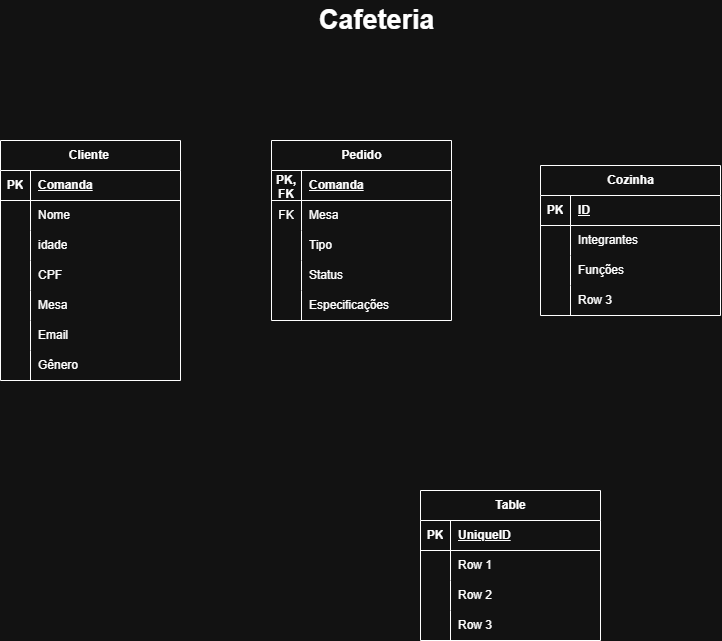

The diagram above was exported from draw.io. Its source (the exported page's mxGraphModel, read from the mxfile embedded in the PNG):
<mxGraphModel dx="1414" dy="777" grid="1" gridSize="10" guides="1" tooltips="1" connect="1" arrows="1" fold="1" page="1" pageScale="1" pageWidth="827" pageHeight="1169" math="0" shadow="0">
  <root>
    <mxCell id="0" />
    <mxCell id="1" parent="0" />
    <mxCell id="gNOXLOQYoRRN1JJQ8gGb-40" parent="1" style="shape=table;startSize=30;container=1;collapsible=1;childLayout=tableLayout;fixedRows=1;rowLines=0;fontStyle=1;align=center;resizeLast=1;html=1;" value="Table" vertex="1">
      <mxGeometry height="150" width="180" x="470" y="500" as="geometry" />
    </mxCell>
    <mxCell id="gNOXLOQYoRRN1JJQ8gGb-41" parent="gNOXLOQYoRRN1JJQ8gGb-40" style="shape=tableRow;horizontal=0;startSize=0;swimlaneHead=0;swimlaneBody=0;fillColor=none;collapsible=0;dropTarget=0;points=[[0,0.5],[1,0.5]];portConstraint=eastwest;top=0;left=0;right=0;bottom=1;" value="" vertex="1">
      <mxGeometry height="30" width="180" y="30" as="geometry" />
    </mxCell>
    <mxCell id="gNOXLOQYoRRN1JJQ8gGb-42" parent="gNOXLOQYoRRN1JJQ8gGb-41" style="shape=partialRectangle;connectable=0;fillColor=none;top=0;left=0;bottom=0;right=0;fontStyle=1;overflow=hidden;whiteSpace=wrap;html=1;" value="PK" vertex="1">
      <mxGeometry height="30" width="30" as="geometry">
        <mxRectangle height="30" width="30" as="alternateBounds" />
      </mxGeometry>
    </mxCell>
    <mxCell id="gNOXLOQYoRRN1JJQ8gGb-43" parent="gNOXLOQYoRRN1JJQ8gGb-41" style="shape=partialRectangle;connectable=0;fillColor=none;top=0;left=0;bottom=0;right=0;align=left;spacingLeft=6;fontStyle=5;overflow=hidden;whiteSpace=wrap;html=1;" value="UniqueID" vertex="1">
      <mxGeometry height="30" width="150" x="30" as="geometry">
        <mxRectangle height="30" width="150" as="alternateBounds" />
      </mxGeometry>
    </mxCell>
    <mxCell id="gNOXLOQYoRRN1JJQ8gGb-44" parent="gNOXLOQYoRRN1JJQ8gGb-40" style="shape=tableRow;horizontal=0;startSize=0;swimlaneHead=0;swimlaneBody=0;fillColor=none;collapsible=0;dropTarget=0;points=[[0,0.5],[1,0.5]];portConstraint=eastwest;top=0;left=0;right=0;bottom=0;" value="" vertex="1">
      <mxGeometry height="30" width="180" y="60" as="geometry" />
    </mxCell>
    <mxCell id="gNOXLOQYoRRN1JJQ8gGb-45" parent="gNOXLOQYoRRN1JJQ8gGb-44" style="shape=partialRectangle;connectable=0;fillColor=none;top=0;left=0;bottom=0;right=0;editable=1;overflow=hidden;whiteSpace=wrap;html=1;" value="" vertex="1">
      <mxGeometry height="30" width="30" as="geometry">
        <mxRectangle height="30" width="30" as="alternateBounds" />
      </mxGeometry>
    </mxCell>
    <mxCell id="gNOXLOQYoRRN1JJQ8gGb-46" parent="gNOXLOQYoRRN1JJQ8gGb-44" style="shape=partialRectangle;connectable=0;fillColor=none;top=0;left=0;bottom=0;right=0;align=left;spacingLeft=6;overflow=hidden;whiteSpace=wrap;html=1;" value="Row 1" vertex="1">
      <mxGeometry height="30" width="150" x="30" as="geometry">
        <mxRectangle height="30" width="150" as="alternateBounds" />
      </mxGeometry>
    </mxCell>
    <mxCell id="gNOXLOQYoRRN1JJQ8gGb-47" parent="gNOXLOQYoRRN1JJQ8gGb-40" style="shape=tableRow;horizontal=0;startSize=0;swimlaneHead=0;swimlaneBody=0;fillColor=none;collapsible=0;dropTarget=0;points=[[0,0.5],[1,0.5]];portConstraint=eastwest;top=0;left=0;right=0;bottom=0;" value="" vertex="1">
      <mxGeometry height="30" width="180" y="90" as="geometry" />
    </mxCell>
    <mxCell id="gNOXLOQYoRRN1JJQ8gGb-48" parent="gNOXLOQYoRRN1JJQ8gGb-47" style="shape=partialRectangle;connectable=0;fillColor=none;top=0;left=0;bottom=0;right=0;editable=1;overflow=hidden;whiteSpace=wrap;html=1;" value="" vertex="1">
      <mxGeometry height="30" width="30" as="geometry">
        <mxRectangle height="30" width="30" as="alternateBounds" />
      </mxGeometry>
    </mxCell>
    <mxCell id="gNOXLOQYoRRN1JJQ8gGb-49" parent="gNOXLOQYoRRN1JJQ8gGb-47" style="shape=partialRectangle;connectable=0;fillColor=none;top=0;left=0;bottom=0;right=0;align=left;spacingLeft=6;overflow=hidden;whiteSpace=wrap;html=1;" value="Row 2" vertex="1">
      <mxGeometry height="30" width="150" x="30" as="geometry">
        <mxRectangle height="30" width="150" as="alternateBounds" />
      </mxGeometry>
    </mxCell>
    <mxCell id="gNOXLOQYoRRN1JJQ8gGb-50" parent="gNOXLOQYoRRN1JJQ8gGb-40" style="shape=tableRow;horizontal=0;startSize=0;swimlaneHead=0;swimlaneBody=0;fillColor=none;collapsible=0;dropTarget=0;points=[[0,0.5],[1,0.5]];portConstraint=eastwest;top=0;left=0;right=0;bottom=0;" value="" vertex="1">
      <mxGeometry height="30" width="180" y="120" as="geometry" />
    </mxCell>
    <mxCell id="gNOXLOQYoRRN1JJQ8gGb-51" parent="gNOXLOQYoRRN1JJQ8gGb-50" style="shape=partialRectangle;connectable=0;fillColor=none;top=0;left=0;bottom=0;right=0;editable=1;overflow=hidden;whiteSpace=wrap;html=1;" value="" vertex="1">
      <mxGeometry height="30" width="30" as="geometry">
        <mxRectangle height="30" width="30" as="alternateBounds" />
      </mxGeometry>
    </mxCell>
    <mxCell id="gNOXLOQYoRRN1JJQ8gGb-52" parent="gNOXLOQYoRRN1JJQ8gGb-50" style="shape=partialRectangle;connectable=0;fillColor=none;top=0;left=0;bottom=0;right=0;align=left;spacingLeft=6;overflow=hidden;whiteSpace=wrap;html=1;" value="Row 3" vertex="1">
      <mxGeometry height="30" width="150" x="30" as="geometry">
        <mxRectangle height="30" width="150" as="alternateBounds" />
      </mxGeometry>
    </mxCell>
    <mxCell id="gNOXLOQYoRRN1JJQ8gGb-53" parent="1" style="shape=table;startSize=30;container=1;collapsible=1;childLayout=tableLayout;fixedRows=1;rowLines=0;fontStyle=1;align=center;resizeLast=1;html=1;" value="Cozinha" vertex="1">
      <mxGeometry height="150" width="180" x="590" y="175" as="geometry" />
    </mxCell>
    <mxCell id="gNOXLOQYoRRN1JJQ8gGb-54" parent="gNOXLOQYoRRN1JJQ8gGb-53" style="shape=tableRow;horizontal=0;startSize=0;swimlaneHead=0;swimlaneBody=0;fillColor=none;collapsible=0;dropTarget=0;points=[[0,0.5],[1,0.5]];portConstraint=eastwest;top=0;left=0;right=0;bottom=1;" value="" vertex="1">
      <mxGeometry height="30" width="180" y="30" as="geometry" />
    </mxCell>
    <mxCell id="gNOXLOQYoRRN1JJQ8gGb-55" parent="gNOXLOQYoRRN1JJQ8gGb-54" style="shape=partialRectangle;connectable=0;fillColor=none;top=0;left=0;bottom=0;right=0;fontStyle=1;overflow=hidden;whiteSpace=wrap;html=1;" value="PK" vertex="1">
      <mxGeometry height="30" width="30" as="geometry">
        <mxRectangle height="30" width="30" as="alternateBounds" />
      </mxGeometry>
    </mxCell>
    <mxCell id="gNOXLOQYoRRN1JJQ8gGb-56" parent="gNOXLOQYoRRN1JJQ8gGb-54" style="shape=partialRectangle;connectable=0;fillColor=none;top=0;left=0;bottom=0;right=0;align=left;spacingLeft=6;fontStyle=5;overflow=hidden;whiteSpace=wrap;html=1;" value="ID" vertex="1">
      <mxGeometry height="30" width="150" x="30" as="geometry">
        <mxRectangle height="30" width="150" as="alternateBounds" />
      </mxGeometry>
    </mxCell>
    <mxCell id="gNOXLOQYoRRN1JJQ8gGb-57" parent="gNOXLOQYoRRN1JJQ8gGb-53" style="shape=tableRow;horizontal=0;startSize=0;swimlaneHead=0;swimlaneBody=0;fillColor=none;collapsible=0;dropTarget=0;points=[[0,0.5],[1,0.5]];portConstraint=eastwest;top=0;left=0;right=0;bottom=0;" value="" vertex="1">
      <mxGeometry height="30" width="180" y="60" as="geometry" />
    </mxCell>
    <mxCell id="gNOXLOQYoRRN1JJQ8gGb-58" parent="gNOXLOQYoRRN1JJQ8gGb-57" style="shape=partialRectangle;connectable=0;fillColor=none;top=0;left=0;bottom=0;right=0;editable=1;overflow=hidden;whiteSpace=wrap;html=1;" value="" vertex="1">
      <mxGeometry height="30" width="30" as="geometry">
        <mxRectangle height="30" width="30" as="alternateBounds" />
      </mxGeometry>
    </mxCell>
    <mxCell id="gNOXLOQYoRRN1JJQ8gGb-59" parent="gNOXLOQYoRRN1JJQ8gGb-57" style="shape=partialRectangle;connectable=0;fillColor=none;top=0;left=0;bottom=0;right=0;align=left;spacingLeft=6;overflow=hidden;whiteSpace=wrap;html=1;" value="Integrantes" vertex="1">
      <mxGeometry height="30" width="150" x="30" as="geometry">
        <mxRectangle height="30" width="150" as="alternateBounds" />
      </mxGeometry>
    </mxCell>
    <mxCell id="gNOXLOQYoRRN1JJQ8gGb-60" parent="gNOXLOQYoRRN1JJQ8gGb-53" style="shape=tableRow;horizontal=0;startSize=0;swimlaneHead=0;swimlaneBody=0;fillColor=none;collapsible=0;dropTarget=0;points=[[0,0.5],[1,0.5]];portConstraint=eastwest;top=0;left=0;right=0;bottom=0;" value="" vertex="1">
      <mxGeometry height="30" width="180" y="90" as="geometry" />
    </mxCell>
    <mxCell id="gNOXLOQYoRRN1JJQ8gGb-61" parent="gNOXLOQYoRRN1JJQ8gGb-60" style="shape=partialRectangle;connectable=0;fillColor=none;top=0;left=0;bottom=0;right=0;editable=1;overflow=hidden;whiteSpace=wrap;html=1;" value="" vertex="1">
      <mxGeometry height="30" width="30" as="geometry">
        <mxRectangle height="30" width="30" as="alternateBounds" />
      </mxGeometry>
    </mxCell>
    <mxCell id="gNOXLOQYoRRN1JJQ8gGb-62" parent="gNOXLOQYoRRN1JJQ8gGb-60" style="shape=partialRectangle;connectable=0;fillColor=none;top=0;left=0;bottom=0;right=0;align=left;spacingLeft=6;overflow=hidden;whiteSpace=wrap;html=1;" value="Funções" vertex="1">
      <mxGeometry height="30" width="150" x="30" as="geometry">
        <mxRectangle height="30" width="150" as="alternateBounds" />
      </mxGeometry>
    </mxCell>
    <mxCell id="gNOXLOQYoRRN1JJQ8gGb-63" parent="gNOXLOQYoRRN1JJQ8gGb-53" style="shape=tableRow;horizontal=0;startSize=0;swimlaneHead=0;swimlaneBody=0;fillColor=none;collapsible=0;dropTarget=0;points=[[0,0.5],[1,0.5]];portConstraint=eastwest;top=0;left=0;right=0;bottom=0;" value="" vertex="1">
      <mxGeometry height="30" width="180" y="120" as="geometry" />
    </mxCell>
    <mxCell id="gNOXLOQYoRRN1JJQ8gGb-64" parent="gNOXLOQYoRRN1JJQ8gGb-63" style="shape=partialRectangle;connectable=0;fillColor=none;top=0;left=0;bottom=0;right=0;editable=1;overflow=hidden;whiteSpace=wrap;html=1;" value="" vertex="1">
      <mxGeometry height="30" width="30" as="geometry">
        <mxRectangle height="30" width="30" as="alternateBounds" />
      </mxGeometry>
    </mxCell>
    <mxCell id="gNOXLOQYoRRN1JJQ8gGb-65" parent="gNOXLOQYoRRN1JJQ8gGb-63" style="shape=partialRectangle;connectable=0;fillColor=none;top=0;left=0;bottom=0;right=0;align=left;spacingLeft=6;overflow=hidden;whiteSpace=wrap;html=1;" value="Row 3" vertex="1">
      <mxGeometry height="30" width="150" x="30" as="geometry">
        <mxRectangle height="30" width="150" as="alternateBounds" />
      </mxGeometry>
    </mxCell>
    <mxCell id="gNOXLOQYoRRN1JJQ8gGb-79" parent="1" style="shape=table;startSize=30;container=1;collapsible=1;childLayout=tableLayout;fixedRows=1;rowLines=0;fontStyle=1;align=center;resizeLast=1;html=1;" value="Cliente&amp;nbsp;" vertex="1">
      <mxGeometry height="240" width="180" x="50" y="150" as="geometry" />
    </mxCell>
    <mxCell id="gNOXLOQYoRRN1JJQ8gGb-80" parent="gNOXLOQYoRRN1JJQ8gGb-79" style="shape=tableRow;horizontal=0;startSize=0;swimlaneHead=0;swimlaneBody=0;fillColor=none;collapsible=0;dropTarget=0;points=[[0,0.5],[1,0.5]];portConstraint=eastwest;top=0;left=0;right=0;bottom=1;" value="" vertex="1">
      <mxGeometry height="30" width="180" y="30" as="geometry" />
    </mxCell>
    <mxCell id="gNOXLOQYoRRN1JJQ8gGb-81" parent="gNOXLOQYoRRN1JJQ8gGb-80" style="shape=partialRectangle;connectable=0;fillColor=none;top=0;left=0;bottom=0;right=0;fontStyle=1;overflow=hidden;whiteSpace=wrap;html=1;" value="PK" vertex="1">
      <mxGeometry height="30" width="30" as="geometry">
        <mxRectangle height="30" width="30" as="alternateBounds" />
      </mxGeometry>
    </mxCell>
    <mxCell id="gNOXLOQYoRRN1JJQ8gGb-82" parent="gNOXLOQYoRRN1JJQ8gGb-80" style="shape=partialRectangle;connectable=0;fillColor=none;top=0;left=0;bottom=0;right=0;align=left;spacingLeft=6;fontStyle=5;overflow=hidden;whiteSpace=wrap;html=1;" value="Comanda" vertex="1">
      <mxGeometry height="30" width="150" x="30" as="geometry">
        <mxRectangle height="30" width="150" as="alternateBounds" />
      </mxGeometry>
    </mxCell>
    <mxCell id="gNOXLOQYoRRN1JJQ8gGb-83" parent="gNOXLOQYoRRN1JJQ8gGb-79" style="shape=tableRow;horizontal=0;startSize=0;swimlaneHead=0;swimlaneBody=0;fillColor=none;collapsible=0;dropTarget=0;points=[[0,0.5],[1,0.5]];portConstraint=eastwest;top=0;left=0;right=0;bottom=0;" value="" vertex="1">
      <mxGeometry height="30" width="180" y="60" as="geometry" />
    </mxCell>
    <mxCell id="gNOXLOQYoRRN1JJQ8gGb-84" parent="gNOXLOQYoRRN1JJQ8gGb-83" style="shape=partialRectangle;connectable=0;fillColor=none;top=0;left=0;bottom=0;right=0;editable=1;overflow=hidden;whiteSpace=wrap;html=1;" value="" vertex="1">
      <mxGeometry height="30" width="30" as="geometry">
        <mxRectangle height="30" width="30" as="alternateBounds" />
      </mxGeometry>
    </mxCell>
    <mxCell id="gNOXLOQYoRRN1JJQ8gGb-85" parent="gNOXLOQYoRRN1JJQ8gGb-83" style="shape=partialRectangle;connectable=0;fillColor=none;top=0;left=0;bottom=0;right=0;align=left;spacingLeft=6;overflow=hidden;whiteSpace=wrap;html=1;" value="Nome" vertex="1">
      <mxGeometry height="30" width="150" x="30" as="geometry">
        <mxRectangle height="30" width="150" as="alternateBounds" />
      </mxGeometry>
    </mxCell>
    <mxCell id="gNOXLOQYoRRN1JJQ8gGb-86" parent="gNOXLOQYoRRN1JJQ8gGb-79" style="shape=tableRow;horizontal=0;startSize=0;swimlaneHead=0;swimlaneBody=0;fillColor=none;collapsible=0;dropTarget=0;points=[[0,0.5],[1,0.5]];portConstraint=eastwest;top=0;left=0;right=0;bottom=0;" value="" vertex="1">
      <mxGeometry height="30" width="180" y="90" as="geometry" />
    </mxCell>
    <mxCell id="gNOXLOQYoRRN1JJQ8gGb-87" parent="gNOXLOQYoRRN1JJQ8gGb-86" style="shape=partialRectangle;connectable=0;fillColor=none;top=0;left=0;bottom=0;right=0;editable=1;overflow=hidden;whiteSpace=wrap;html=1;" value="" vertex="1">
      <mxGeometry height="30" width="30" as="geometry">
        <mxRectangle height="30" width="30" as="alternateBounds" />
      </mxGeometry>
    </mxCell>
    <mxCell id="gNOXLOQYoRRN1JJQ8gGb-88" parent="gNOXLOQYoRRN1JJQ8gGb-86" style="shape=partialRectangle;connectable=0;fillColor=none;top=0;left=0;bottom=0;right=0;align=left;spacingLeft=6;overflow=hidden;whiteSpace=wrap;html=1;" value="idade" vertex="1">
      <mxGeometry height="30" width="150" x="30" as="geometry">
        <mxRectangle height="30" width="150" as="alternateBounds" />
      </mxGeometry>
    </mxCell>
    <mxCell id="gNOXLOQYoRRN1JJQ8gGb-89" parent="gNOXLOQYoRRN1JJQ8gGb-79" style="shape=tableRow;horizontal=0;startSize=0;swimlaneHead=0;swimlaneBody=0;fillColor=none;collapsible=0;dropTarget=0;points=[[0,0.5],[1,0.5]];portConstraint=eastwest;top=0;left=0;right=0;bottom=0;" value="" vertex="1">
      <mxGeometry height="30" width="180" y="120" as="geometry" />
    </mxCell>
    <mxCell id="gNOXLOQYoRRN1JJQ8gGb-90" parent="gNOXLOQYoRRN1JJQ8gGb-89" style="shape=partialRectangle;connectable=0;fillColor=none;top=0;left=0;bottom=0;right=0;editable=1;overflow=hidden;whiteSpace=wrap;html=1;" value="" vertex="1">
      <mxGeometry height="30" width="30" as="geometry">
        <mxRectangle height="30" width="30" as="alternateBounds" />
      </mxGeometry>
    </mxCell>
    <mxCell id="gNOXLOQYoRRN1JJQ8gGb-91" parent="gNOXLOQYoRRN1JJQ8gGb-89" style="shape=partialRectangle;connectable=0;fillColor=none;top=0;left=0;bottom=0;right=0;align=left;spacingLeft=6;overflow=hidden;whiteSpace=wrap;html=1;" value="CPF" vertex="1">
      <mxGeometry height="30" width="150" x="30" as="geometry">
        <mxRectangle height="30" width="150" as="alternateBounds" />
      </mxGeometry>
    </mxCell>
    <mxCell id="gNOXLOQYoRRN1JJQ8gGb-123" parent="gNOXLOQYoRRN1JJQ8gGb-79" style="shape=tableRow;horizontal=0;startSize=0;swimlaneHead=0;swimlaneBody=0;fillColor=none;collapsible=0;dropTarget=0;points=[[0,0.5],[1,0.5]];portConstraint=eastwest;top=0;left=0;right=0;bottom=0;" value="" vertex="1">
      <mxGeometry height="30" width="180" y="150" as="geometry" />
    </mxCell>
    <mxCell id="gNOXLOQYoRRN1JJQ8gGb-124" parent="gNOXLOQYoRRN1JJQ8gGb-123" style="shape=partialRectangle;connectable=0;fillColor=none;top=0;left=0;bottom=0;right=0;editable=1;overflow=hidden;whiteSpace=wrap;html=1;" value="" vertex="1">
      <mxGeometry height="30" width="30" as="geometry">
        <mxRectangle height="30" width="30" as="alternateBounds" />
      </mxGeometry>
    </mxCell>
    <mxCell id="gNOXLOQYoRRN1JJQ8gGb-125" parent="gNOXLOQYoRRN1JJQ8gGb-123" style="shape=partialRectangle;connectable=0;fillColor=none;top=0;left=0;bottom=0;right=0;align=left;spacingLeft=6;overflow=hidden;whiteSpace=wrap;html=1;" value="Mesa" vertex="1">
      <mxGeometry height="30" width="150" x="30" as="geometry">
        <mxRectangle height="30" width="150" as="alternateBounds" />
      </mxGeometry>
    </mxCell>
    <mxCell id="gNOXLOQYoRRN1JJQ8gGb-136" parent="gNOXLOQYoRRN1JJQ8gGb-79" style="shape=tableRow;horizontal=0;startSize=0;swimlaneHead=0;swimlaneBody=0;fillColor=none;collapsible=0;dropTarget=0;points=[[0,0.5],[1,0.5]];portConstraint=eastwest;top=0;left=0;right=0;bottom=0;" value="" vertex="1">
      <mxGeometry height="30" width="180" y="180" as="geometry" />
    </mxCell>
    <mxCell id="gNOXLOQYoRRN1JJQ8gGb-137" parent="gNOXLOQYoRRN1JJQ8gGb-136" style="shape=partialRectangle;connectable=0;fillColor=none;top=0;left=0;bottom=0;right=0;editable=1;overflow=hidden;whiteSpace=wrap;html=1;" value="" vertex="1">
      <mxGeometry height="30" width="30" as="geometry">
        <mxRectangle height="30" width="30" as="alternateBounds" />
      </mxGeometry>
    </mxCell>
    <mxCell id="gNOXLOQYoRRN1JJQ8gGb-138" parent="gNOXLOQYoRRN1JJQ8gGb-136" style="shape=partialRectangle;connectable=0;fillColor=none;top=0;left=0;bottom=0;right=0;align=left;spacingLeft=6;overflow=hidden;whiteSpace=wrap;html=1;" value="Email" vertex="1">
      <mxGeometry height="30" width="150" x="30" as="geometry">
        <mxRectangle height="30" width="150" as="alternateBounds" />
      </mxGeometry>
    </mxCell>
    <mxCell id="gNOXLOQYoRRN1JJQ8gGb-139" parent="gNOXLOQYoRRN1JJQ8gGb-79" style="shape=tableRow;horizontal=0;startSize=0;swimlaneHead=0;swimlaneBody=0;fillColor=none;collapsible=0;dropTarget=0;points=[[0,0.5],[1,0.5]];portConstraint=eastwest;top=0;left=0;right=0;bottom=0;" value="" vertex="1">
      <mxGeometry height="30" width="180" y="210" as="geometry" />
    </mxCell>
    <mxCell id="gNOXLOQYoRRN1JJQ8gGb-140" parent="gNOXLOQYoRRN1JJQ8gGb-139" style="shape=partialRectangle;connectable=0;fillColor=none;top=0;left=0;bottom=0;right=0;editable=1;overflow=hidden;whiteSpace=wrap;html=1;" value="" vertex="1">
      <mxGeometry height="30" width="30" as="geometry">
        <mxRectangle height="30" width="30" as="alternateBounds" />
      </mxGeometry>
    </mxCell>
    <mxCell id="gNOXLOQYoRRN1JJQ8gGb-141" parent="gNOXLOQYoRRN1JJQ8gGb-139" style="shape=partialRectangle;connectable=0;fillColor=none;top=0;left=0;bottom=0;right=0;align=left;spacingLeft=6;overflow=hidden;whiteSpace=wrap;html=1;" value="Gênero" vertex="1">
      <mxGeometry height="30" width="150" x="30" as="geometry">
        <mxRectangle height="30" width="150" as="alternateBounds" />
      </mxGeometry>
    </mxCell>
    <mxCell id="gNOXLOQYoRRN1JJQ8gGb-92" parent="1" style="shape=table;startSize=30;container=1;collapsible=1;childLayout=tableLayout;fixedRows=1;rowLines=0;fontStyle=1;align=center;resizeLast=1;html=1;" value="Pedido" vertex="1">
      <mxGeometry height="180" width="180" x="321" y="150" as="geometry" />
    </mxCell>
    <mxCell id="gNOXLOQYoRRN1JJQ8gGb-93" parent="gNOXLOQYoRRN1JJQ8gGb-92" style="shape=tableRow;horizontal=0;startSize=0;swimlaneHead=0;swimlaneBody=0;fillColor=none;collapsible=0;dropTarget=0;points=[[0,0.5],[1,0.5]];portConstraint=eastwest;top=0;left=0;right=0;bottom=1;" value="" vertex="1">
      <mxGeometry height="30" width="180" y="30" as="geometry" />
    </mxCell>
    <mxCell id="gNOXLOQYoRRN1JJQ8gGb-94" parent="gNOXLOQYoRRN1JJQ8gGb-93" style="shape=partialRectangle;connectable=0;fillColor=none;top=0;left=0;bottom=0;right=0;fontStyle=1;overflow=hidden;whiteSpace=wrap;html=1;" value="PK, FK" vertex="1">
      <mxGeometry height="30" width="30" as="geometry">
        <mxRectangle height="30" width="30" as="alternateBounds" />
      </mxGeometry>
    </mxCell>
    <mxCell id="gNOXLOQYoRRN1JJQ8gGb-95" parent="gNOXLOQYoRRN1JJQ8gGb-93" style="shape=partialRectangle;connectable=0;fillColor=none;top=0;left=0;bottom=0;right=0;align=left;spacingLeft=6;fontStyle=5;overflow=hidden;whiteSpace=wrap;html=1;" value="Comanda" vertex="1">
      <mxGeometry height="30" width="150" x="30" as="geometry">
        <mxRectangle height="30" width="150" as="alternateBounds" />
      </mxGeometry>
    </mxCell>
    <mxCell id="gNOXLOQYoRRN1JJQ8gGb-96" parent="gNOXLOQYoRRN1JJQ8gGb-92" style="shape=tableRow;horizontal=0;startSize=0;swimlaneHead=0;swimlaneBody=0;fillColor=none;collapsible=0;dropTarget=0;points=[[0,0.5],[1,0.5]];portConstraint=eastwest;top=0;left=0;right=0;bottom=0;" value="" vertex="1">
      <mxGeometry height="30" width="180" y="60" as="geometry" />
    </mxCell>
    <mxCell id="gNOXLOQYoRRN1JJQ8gGb-97" parent="gNOXLOQYoRRN1JJQ8gGb-96" style="shape=partialRectangle;connectable=0;fillColor=none;top=0;left=0;bottom=0;right=0;editable=1;overflow=hidden;whiteSpace=wrap;html=1;" value="FK" vertex="1">
      <mxGeometry height="30" width="30" as="geometry">
        <mxRectangle height="30" width="30" as="alternateBounds" />
      </mxGeometry>
    </mxCell>
    <mxCell id="gNOXLOQYoRRN1JJQ8gGb-98" parent="gNOXLOQYoRRN1JJQ8gGb-96" style="shape=partialRectangle;connectable=0;fillColor=none;top=0;left=0;bottom=0;right=0;align=left;spacingLeft=6;overflow=hidden;whiteSpace=wrap;html=1;" value="Mesa" vertex="1">
      <mxGeometry height="30" width="150" x="30" as="geometry">
        <mxRectangle height="30" width="150" as="alternateBounds" />
      </mxGeometry>
    </mxCell>
    <mxCell id="gNOXLOQYoRRN1JJQ8gGb-99" parent="gNOXLOQYoRRN1JJQ8gGb-92" style="shape=tableRow;horizontal=0;startSize=0;swimlaneHead=0;swimlaneBody=0;fillColor=none;collapsible=0;dropTarget=0;points=[[0,0.5],[1,0.5]];portConstraint=eastwest;top=0;left=0;right=0;bottom=0;" value="" vertex="1">
      <mxGeometry height="30" width="180" y="90" as="geometry" />
    </mxCell>
    <mxCell id="gNOXLOQYoRRN1JJQ8gGb-100" parent="gNOXLOQYoRRN1JJQ8gGb-99" style="shape=partialRectangle;connectable=0;fillColor=none;top=0;left=0;bottom=0;right=0;editable=1;overflow=hidden;whiteSpace=wrap;html=1;" value="" vertex="1">
      <mxGeometry height="30" width="30" as="geometry">
        <mxRectangle height="30" width="30" as="alternateBounds" />
      </mxGeometry>
    </mxCell>
    <mxCell id="gNOXLOQYoRRN1JJQ8gGb-101" parent="gNOXLOQYoRRN1JJQ8gGb-99" style="shape=partialRectangle;connectable=0;fillColor=none;top=0;left=0;bottom=0;right=0;align=left;spacingLeft=6;overflow=hidden;whiteSpace=wrap;html=1;" value="Tipo" vertex="1">
      <mxGeometry height="30" width="150" x="30" as="geometry">
        <mxRectangle height="30" width="150" as="alternateBounds" />
      </mxGeometry>
    </mxCell>
    <mxCell id="gNOXLOQYoRRN1JJQ8gGb-102" parent="gNOXLOQYoRRN1JJQ8gGb-92" style="shape=tableRow;horizontal=0;startSize=0;swimlaneHead=0;swimlaneBody=0;fillColor=none;collapsible=0;dropTarget=0;points=[[0,0.5],[1,0.5]];portConstraint=eastwest;top=0;left=0;right=0;bottom=0;" value="" vertex="1">
      <mxGeometry height="30" width="180" y="120" as="geometry" />
    </mxCell>
    <mxCell id="gNOXLOQYoRRN1JJQ8gGb-103" parent="gNOXLOQYoRRN1JJQ8gGb-102" style="shape=partialRectangle;connectable=0;fillColor=none;top=0;left=0;bottom=0;right=0;editable=1;overflow=hidden;whiteSpace=wrap;html=1;" value="" vertex="1">
      <mxGeometry height="30" width="30" as="geometry">
        <mxRectangle height="30" width="30" as="alternateBounds" />
      </mxGeometry>
    </mxCell>
    <mxCell id="gNOXLOQYoRRN1JJQ8gGb-104" parent="gNOXLOQYoRRN1JJQ8gGb-102" style="shape=partialRectangle;connectable=0;fillColor=none;top=0;left=0;bottom=0;right=0;align=left;spacingLeft=6;overflow=hidden;whiteSpace=wrap;html=1;" value="Status" vertex="1">
      <mxGeometry height="30" width="150" x="30" as="geometry">
        <mxRectangle height="30" width="150" as="alternateBounds" />
      </mxGeometry>
    </mxCell>
    <mxCell id="gNOXLOQYoRRN1JJQ8gGb-166" parent="gNOXLOQYoRRN1JJQ8gGb-92" style="shape=tableRow;horizontal=0;startSize=0;swimlaneHead=0;swimlaneBody=0;fillColor=none;collapsible=0;dropTarget=0;points=[[0,0.5],[1,0.5]];portConstraint=eastwest;top=0;left=0;right=0;bottom=0;" value="" vertex="1">
      <mxGeometry height="30" width="180" y="150" as="geometry" />
    </mxCell>
    <mxCell id="gNOXLOQYoRRN1JJQ8gGb-167" parent="gNOXLOQYoRRN1JJQ8gGb-166" style="shape=partialRectangle;connectable=0;fillColor=none;top=0;left=0;bottom=0;right=0;editable=1;overflow=hidden;whiteSpace=wrap;html=1;" value="" vertex="1">
      <mxGeometry height="30" width="30" as="geometry">
        <mxRectangle height="30" width="30" as="alternateBounds" />
      </mxGeometry>
    </mxCell>
    <mxCell id="gNOXLOQYoRRN1JJQ8gGb-168" parent="gNOXLOQYoRRN1JJQ8gGb-166" style="shape=partialRectangle;connectable=0;fillColor=none;top=0;left=0;bottom=0;right=0;align=left;spacingLeft=6;overflow=hidden;whiteSpace=wrap;html=1;" value="Especificações" vertex="1">
      <mxGeometry height="30" width="150" x="30" as="geometry">
        <mxRectangle height="30" width="150" as="alternateBounds" />
      </mxGeometry>
    </mxCell>
    <mxCell id="gNOXLOQYoRRN1JJQ8gGb-105" parent="1" style="text;strokeColor=none;fillColor=none;html=1;fontSize=27;fontStyle=1;verticalAlign=middle;align=center;autosizeText=1;" value="Cafeteria&amp;nbsp;" vertex="1">
      <mxGeometry height="40" width="160" x="350" y="10" as="geometry" />
    </mxCell>
  </root>
</mxGraphModel>